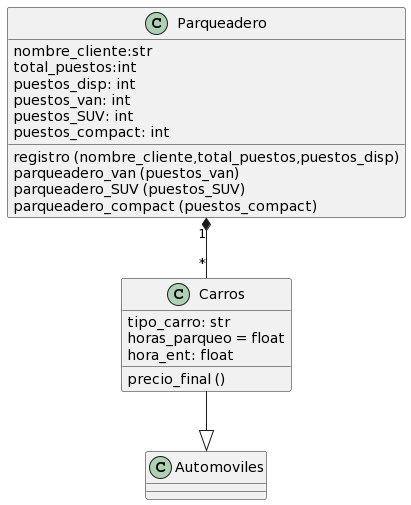

The diagram above was rendered by PlantUML. Its source (embedded in the PNG):
@startuml
class Parqueadero{
nombre_cliente:str
total_puestos:int
puestos_disp: int
puestos_van: int
puestos_SUV: int
puestos_compact: int
registro (nombre_cliente,total_puestos,puestos_disp)
parqueadero_van (puestos_van)
parqueadero_SUV (puestos_SUV)
parqueadero_compact (puestos_compact)
}
class Carros{
tipo_carro: str
horas_parqueo = float
hora_ent: float
precio_final ()
}
Parqueadero "1"*--"*" Carros

class Automoviles

Carros --|> Automoviles
@enduml